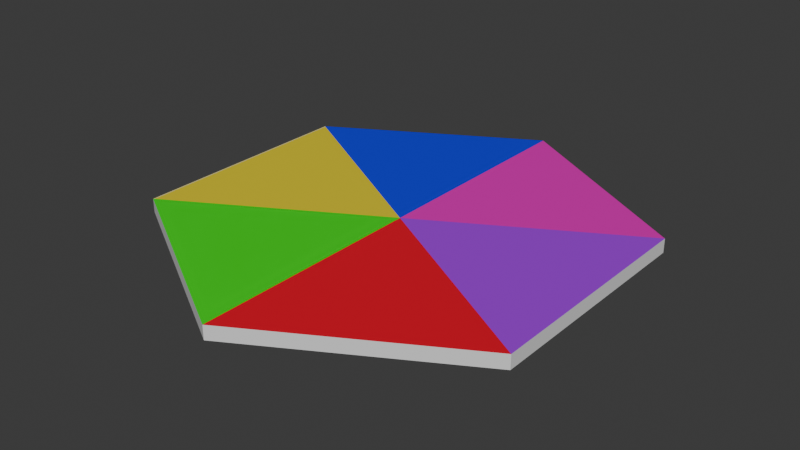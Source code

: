 # Source: hex.blend  (saved by Blender 4.2.66; exported with 4.5.12 LTS)
import bpy
from mathutils import Matrix  # noqa: F401  (used for matrix-valued properties, if any)

bpy.ops.wm.read_factory_settings(use_empty=True)
scene = bpy.context.scene
scene.name = 'Scene'

# ---- collections
col_collection = bpy.data.collections.new('Collection'); scene.collection.children.link(col_collection)
col_collection_2 = bpy.data.collections.new('Collection 2'); scene.collection.children.link(col_collection_2)

# ---- materials (node trees are filled in below, after node groups)
mat_material = bpy.data.materials.new('Material')
mat_top1 = bpy.data.materials.new('top1')
mat_top2 = bpy.data.materials.new('top2')
mat_top3 = bpy.data.materials.new('top3')
mat_top4 = bpy.data.materials.new('top4')
mat_top5 = bpy.data.materials.new('top5')
mat_top6 = bpy.data.materials.new('top6')
mat_basematerial_001 = bpy.data.materials.new('BaseMaterial.001')
mat_topside = bpy.data.materials.new('TopSide')

# ---- material node trees
mat_material.use_nodes = True; mat_material.node_tree.nodes.clear()
_N = mat_material.node_tree.nodes; _L = mat_material.node_tree.links
n0 = _N.new('ShaderNodeBsdfPrincipled'); n0.name = 'Principled BSDF'; n0.location = (10, 300)
n1 = _N.new('ShaderNodeOutputMaterial'); n1.name = 'Material Output'; n1.location = (300, 300)
_L.new(n0.outputs[0], n1.inputs[0])
n1.is_active_output = True
mat_top1.use_nodes = True; mat_top1.node_tree.nodes.clear()
_N = mat_top1.node_tree.nodes; _L = mat_top1.node_tree.links
n0 = _N.new('ShaderNodeBsdfPrincipled'); n0.name = 'Principled BSDF'; n0.location = (10, 300)
n0.inputs[0].default_value = (0.8001, 0.004257, 0.4888, 1.0)
n1 = _N.new('ShaderNodeOutputMaterial'); n1.name = 'Material Output'; n1.location = (300, 300)
_L.new(n0.outputs[0], n1.inputs[0])
n1.is_active_output = True
mat_top2.use_nodes = True; mat_top2.node_tree.nodes.clear()
_N = mat_top2.node_tree.nodes; _L = mat_top2.node_tree.links
n0 = _N.new('ShaderNodeBsdfPrincipled'); n0.name = 'Principled BSDF'; n0.location = (10, 300)
n0.inputs[0].default_value = (0.0, 0.02282, 0.8002, 1.0)
n1 = _N.new('ShaderNodeOutputMaterial'); n1.name = 'Material Output'; n1.location = (300, 300)
_L.new(n0.outputs[0], n1.inputs[0])
n1.is_active_output = True
mat_top3.use_nodes = True; mat_top3.node_tree.nodes.clear()
_N = mat_top3.node_tree.nodes; _L = mat_top3.node_tree.links
n0 = _N.new('ShaderNodeBsdfPrincipled'); n0.name = 'Principled BSDF'; n0.location = (10, 300)
n0.inputs[0].default_value = (0.8, 0.652, 0.01292, 1.0)
n1 = _N.new('ShaderNodeOutputMaterial'); n1.name = 'Material Output'; n1.location = (300, 300)
_L.new(n0.outputs[0], n1.inputs[0])
n1.is_active_output = True
mat_top4.use_nodes = True; mat_top4.node_tree.nodes.clear()
_N = mat_top4.node_tree.nodes; _L = mat_top4.node_tree.links
n0 = _N.new('ShaderNodeBsdfPrincipled'); n0.name = 'Principled BSDF'; n0.location = (10, 300)
n0.inputs[0].default_value = (0.00593, 0.8002, 0.0, 1.0)
n1 = _N.new('ShaderNodeOutputMaterial'); n1.name = 'Material Output'; n1.location = (300, 300)
_L.new(n0.outputs[0], n1.inputs[0])
n1.is_active_output = True
mat_top5.use_nodes = True; mat_top5.node_tree.nodes.clear()
_N = mat_top5.node_tree.nodes; _L = mat_top5.node_tree.links
n0 = _N.new('ShaderNodeBsdfPrincipled'); n0.name = 'Principled BSDF'; n0.location = (10, 300)
n0.inputs[0].default_value = (0.8003, 0.0, 0.02296, 1.0)
n1 = _N.new('ShaderNodeOutputMaterial'); n1.name = 'Material Output'; n1.location = (300, 300)
_L.new(n0.outputs[0], n1.inputs[0])
n1.is_active_output = True
mat_top6.use_nodes = True; mat_top6.node_tree.nodes.clear()
_N = mat_top6.node_tree.nodes; _L = mat_top6.node_tree.links
n0 = _N.new('ShaderNodeBsdfPrincipled'); n0.name = 'Principled BSDF'; n0.location = (10, 300)
n0.inputs[0].default_value = (0.3826, 0.01351, 0.8002, 1.0)
n1 = _N.new('ShaderNodeOutputMaterial'); n1.name = 'Material Output'; n1.location = (300, 300)
_L.new(n0.outputs[0], n1.inputs[0])
n1.is_active_output = True
mat_basematerial_001.use_nodes = True; mat_basematerial_001.node_tree.nodes.clear()
_N = mat_basematerial_001.node_tree.nodes; _L = mat_basematerial_001.node_tree.links
n0 = _N.new('ShaderNodeBsdfPrincipled'); n0.name = 'Principled BSDF'; n0.location = (10, 300)
n1 = _N.new('ShaderNodeOutputMaterial'); n1.name = 'Material Output'; n1.location = (300, 300)
_L.new(n0.outputs[0], n1.inputs[0])
n1.is_active_output = True
mat_topside.use_nodes = True; mat_topside.node_tree.nodes.clear()
_N = mat_topside.node_tree.nodes; _L = mat_topside.node_tree.links
n0 = _N.new('ShaderNodeBsdfPrincipled'); n0.name = 'Principled BSDF'; n0.location = (10, 300)
n0.inputs[0].default_value = (0.02079, 0.8001, 0.2049, 1.0)
n1 = _N.new('ShaderNodeOutputMaterial'); n1.name = 'Material Output'; n1.location = (300, 300)
_L.new(n0.outputs[0], n1.inputs[0])
n1.is_active_output = True

# ---- world
world_world = bpy.data.worlds.new('World'); scene.world = world_world
world_world.use_nodes = True; world_world.node_tree.nodes.clear()
_N = world_world.node_tree.nodes; _L = world_world.node_tree.links
n0 = _N.new('ShaderNodeOutputWorld'); n0.name = 'World Output'; n0.location = (300, 300)
n1 = _N.new('ShaderNodeBackground'); n1.name = 'Background'; n1.location = (10, 300)
n1.inputs[0].default_value = (0.05088, 0.05088, 0.05088, 1.0)
_L.new(n1.outputs[0], n0.inputs[0])
n0.is_active_output = True
world_world.color = (0.05088, 0.05088, 0.05088)
world_world.sun_shadow_jitter_overblur = 0.0

# ---- meshes
me_cylinder_001 = bpy.data.meshes.new('Cylinder.001')
me_cylinder_001.from_pydata([(0.0, 1.0, -0.03), (0.866, 0.5, -0.03), (0.866, -0.5, -0.03), (0.0, -1.0, -0.03), (-0.866, -0.5, -0.03), (-0.866, 0.5, -0.03), (0.0, -9.934e-09, 0.03), (0.0, 1.0, 0.02977), (-1.746e-10, 0.9939, 0.02999), (-1.164e-10, 0.9963, 0.02996), (-5.821e-11, 0.9983, 0.02991), (0.0, 0.9996, 0.02984), (0.866, 0.5, 0.02977), (0.8607, 0.4969, 0.02999), (0.8629, 0.4982, 0.02996), (0.8646, 0.4992, 0.02991), (0.8656, 0.4998, 0.02984), (0.866, -0.5, 0.02977), (0.8607, -0.4969, 0.02999), (0.8629, -0.4982, 0.02996), (0.8646, -0.4992, 0.02991), (0.8656, -0.4998, 0.02984), (0.0, -1.0, 0.02977), (1.746e-10, -0.9939, 0.02999), (1.164e-10, -0.9963, 0.02996), (5.821e-11, -0.9983, 0.02991), (0.0, -0.9996, 0.02984), (-0.866, -0.5, 0.02977), (-0.8607, -0.4969, 0.02999), (-0.8629, -0.4982, 0.02996), (-0.8646, -0.4992, 0.02991), (-0.8656, -0.4998, 0.02984), (-0.866, 0.5, 0.02977), (-0.8607, 0.4969, 0.02999), (-0.8629, 0.4982, 0.02996), (-0.8646, 0.4992, 0.02991), (-0.8656, 0.4998, 0.02984)], [], [(5, 32, 7, 0), (2, 17, 22, 3), (3, 22, 27, 4), (4, 27, 32, 5), (0, 7, 12, 1), (1, 12, 17, 2), (0, 1, 2, 3, 4, 5), (12, 7, 11, 16), (16, 11, 10, 15), (15, 10, 9, 14), (14, 9, 8, 13), (13, 8, 6), (17, 12, 16, 21), (21, 16, 15, 20), (20, 15, 14, 19), (19, 14, 13, 18), (18, 13, 6), (22, 17, 21, 26), (26, 21, 20, 25), (25, 20, 19, 24), (24, 19, 18, 23), (23, 18, 6), (27, 22, 26, 31), (31, 26, 25, 30), (30, 25, 24, 29), (29, 24, 23, 28), (28, 23, 6), (32, 27, 31, 36), (36, 31, 30, 35), (35, 30, 29, 34), (34, 29, 28, 33), (33, 28, 6), (7, 32, 36, 11), (11, 36, 35, 10), (10, 35, 34, 9), (9, 34, 33, 8), (8, 33, 6)])
me_cylinder_001.polygons.foreach_set('material_index', [0, 0, 0, 0, 0, 0, 0, 1, 1, 1, 1, 1, 6, 6, 6, 6, 6, 5, 5, 5, 5, 5, 4, 4, 4, 4, 4, 0, 3, 3, 0, 3, 2, 2, 2, 2, 2])
_uv = me_cylinder_001.uv_layers.new(name='UVMap')
_uv.uv.foreach_set('vector', [0.2484, 0.03206, 0.2485, 0.01274, 0.4958, 0.1245, 0.478, 0.1345, 0.2756, 0.5346, 0.2753, 0.555, 0.03958, 0.4189, 0.05633, 0.4093, 0.05633, 0.4093, 0.03958, 0.4189, 0.01274, 0.1489, 0.03027, 0.1593, 0.03027, 0.1593, 0.01274, 0.1489, 0.2485, 0.01274, 0.2484, 0.03206, 0.478, 0.1345, 0.4958, 0.1245, 0.4958, 0.3967, 0.479, 0.387, 0.479, 0.387, 0.4958, 0.3967, 0.2753, 0.555, 0.2756, 0.5346, 0.478, 0.1345, 0.479, 0.387, 0.2756, 0.5346, 0.05633, 0.4093, 0.03027, 0.1593, 0.2484, 0.03206, 0.7415, 0.2925, 0.7415, 0.5467, 0.7413, 0.5467, 0.7413, 0.2926, 0.7413, 0.2926, 0.7413, 0.5467, 0.741, 0.5465, 0.741, 0.2928, 0.741, 0.2928, 0.741, 0.5465, 0.7405, 0.5463, 0.7405, 0.293, 0.7405, 0.293, 0.7405, 0.5463, 0.74, 0.546, 0.74, 0.2933, 0.74, 0.2933, 0.74, 0.546, 0.5212, 0.4197, 0.5212, 0.267, 0.5212, 0.01274, 0.5215, 0.01279, 0.5215, 0.2669, 0.5215, 0.2669, 0.5215, 0.01279, 0.5218, 0.01295, 0.5218, 0.2667, 0.5218, 0.2667, 0.5218, 0.01295, 0.5222, 0.0132, 0.5222, 0.2664, 0.5222, 0.2664, 0.5222, 0.0132, 0.5227, 0.01352, 0.5227, 0.2661, 0.5227, 0.2661, 0.5227, 0.01352, 0.7415, 0.1398, 0.2585, 0.8347, 0.2585, 0.5805, 0.2587, 0.5805, 0.2587, 0.8346, 0.2587, 0.8346, 0.2587, 0.5805, 0.259, 0.5807, 0.259, 0.8344, 0.259, 0.8344, 0.259, 0.5807, 0.2595, 0.5809, 0.2595, 0.8342, 0.2595, 0.8342, 0.2595, 0.5809, 0.26, 0.5812, 0.26, 0.8339, 0.26, 0.8339, 0.26, 0.5812, 0.4788, 0.7075, 0.767, 0.267, 0.767, 0.01274, 0.7672, 0.01279, 0.7672, 0.2669, 0.7672, 0.2669, 0.7672, 0.01279, 0.7675, 0.01295, 0.7675, 0.2667, 0.7675, 0.2667, 0.7675, 0.01295, 0.7679, 0.0132, 0.7679, 0.2664, 0.7679, 0.2664, 0.7679, 0.0132, 0.7685, 0.01352, 0.7685, 0.2661, 0.7685, 0.2661, 0.7685, 0.01352, 0.9873, 0.1398, 0.5212, 0.8265, 0.5212, 0.5722, 0.5215, 0.5723, 0.5215, 0.8263, 0.5215, 0.8263, 0.5215, 0.5723, 0.5218, 0.5724, 0.5218, 0.8262, 0.5218, 0.8262, 0.5218, 0.5724, 0.5222, 0.5727, 0.5222, 0.8259, 0.5222, 0.8259, 0.5222, 0.5727, 0.5227, 0.573, 0.5227, 0.8256, 0.5227, 0.8256, 0.5227, 0.573, 0.7415, 0.6993, 0.233, 0.5805, 0.233, 0.8347, 0.2328, 0.8347, 0.2328, 0.5806, 0.2328, 0.5806, 0.2328, 0.8347, 0.2325, 0.8345, 0.2325, 0.5808, 0.2325, 0.5808, 0.2325, 0.8345, 0.2321, 0.8343, 0.2321, 0.581, 0.2321, 0.581, 0.2321, 0.8343, 0.2315, 0.8339, 0.2315, 0.5813, 0.2315, 0.5813, 0.2315, 0.8339, 0.01274, 0.7076])
me_cylinder_001.materials.append(mat_material)
me_cylinder_001.materials.append(mat_top1)
me_cylinder_001.materials.append(mat_top2)
me_cylinder_001.materials.append(mat_top3)
me_cylinder_001.materials.append(mat_top4)
me_cylinder_001.materials.append(mat_top5)
me_cylinder_001.materials.append(mat_top6)
me_cylinder_001.update()
me_cylinder_002 = bpy.data.meshes.new('Cylinder.002')
me_cylinder_002.from_pydata([(0.866, 0.5, -0.03), (0.866, -0.5, -0.03), (0.0, -9.934e-09, 0.03), (0.866, 0.5, 0.02977), (0.8607, 0.4969, 0.02999), (0.8629, 0.4982, 0.02996), (0.8646, 0.4992, 0.02991), (0.8656, 0.4998, 0.02984), (0.866, -0.5, 0.02977), (0.8607, -0.4969, 0.02999), (0.8629, -0.4982, 0.02996), (0.8646, -0.4992, 0.02991), (0.8656, -0.4998, 0.02984), (0.866, 0.0, -0.03), (-1.242e-08, 0.0, -0.03146)], [], [(0, 3, 8, 1, 13), (8, 3, 7, 12), (12, 7, 6, 11), (11, 6, 5, 10), (10, 5, 4, 9), (9, 4, 2), (13, 1, 14), (0, 13, 14)])
me_cylinder_002.polygons.foreach_set('material_index', [0, 1, 1, 1, 1, 1, 0, 0])
_uv = me_cylinder_002.uv_layers.new(name='UVMap')
_uv.uv.foreach_set('vector', [0.03923, 0.5497, 0.006776, 0.5497, 0.006776, 0.006776, 0.03923, 0.006776, 0.03923, 0.2783, 0.523, 0.5495, 0.523, 0.006776, 0.5235, 0.006893, 0.5235, 0.5492, 0.5235, 0.5492, 0.5235, 0.006893, 0.5241, 0.007235, 0.5241, 0.5489, 0.5241, 0.5489, 0.5241, 0.007235, 0.5251, 0.007767, 0.5251, 0.5484, 0.5251, 0.5484, 0.5251, 0.007767, 0.5262, 0.008438, 0.5262, 0.5477, 0.5262, 0.5477, 0.5262, 0.008438, 0.9932, 0.2781, 0.03923, 0.2783, 0.03923, 0.006776, 0.5094, 0.2783, 0.03923, 0.5497, 0.03923, 0.2783, 0.5094, 0.2783])
me_cylinder_002.materials.append(mat_basematerial_001)
me_cylinder_002.materials.append(mat_topside)
me_cylinder_002.update()

# ---- objects
ob_hex = bpy.data.objects.new('hex', me_cylinder_001)
ob_slice = bpy.data.objects.new('slice', me_cylinder_002)

# ---- transforms, parenting, visibility, modifiers, constraints
ob_hex.location = (0.0, 0.0, 0.0)
ob_slice.location = (0.0, 0.0, 0.0)

# ---- collection membership
col_collection.objects.link(ob_hex)
col_collection_2.objects.link(ob_slice)
def _layer_coll(name, lc=None):
    lc = lc or bpy.context.view_layer.layer_collection
    for c in lc.children:
        if c.name == name: return c
        r = _layer_coll(name, c)
        if r: return r
_layer_coll('Collection 2').exclude = True

# ---- scene / render settings (as saved in the file)
scene.frame_start = 1; scene.frame_end = 250; scene.frame_set(1)
scene.render.engine = 'BLENDER_EEVEE_NEXT'
bpy.context.view_layer.update()

# ---- added for rendering (the .blend has no active camera and no usable light): camera, sun
cam_auto = bpy.data.cameras.new('AutoCamera')
cam_auto.lens = 50.0
cam_auto.sensor_width = 36.0
cam_auto.clip_end = 1000.0
ob_auto_camera = bpy.data.objects.new('AutoCamera', cam_auto)
scene.collection.objects.link(ob_auto_camera)
ob_auto_camera.location = (2.44857, -2.93829, 1.95813)
ob_auto_camera.rotation_euler = (1.09748, -7.21219e-08, 0.694738)
scene.camera = ob_auto_camera
light_auto_sun = bpy.data.lights.new('AutoSun', 'SUN')
light_auto_sun.energy = 3.0
light_auto_sun.angle = 0.0523599
ob_auto_sun = bpy.data.objects.new('AutoSun', light_auto_sun)
scene.collection.objects.link(ob_auto_sun)
ob_auto_sun.rotation_euler = (0.872665, 0.174533, 0.523599)
bpy.context.view_layer.update()
